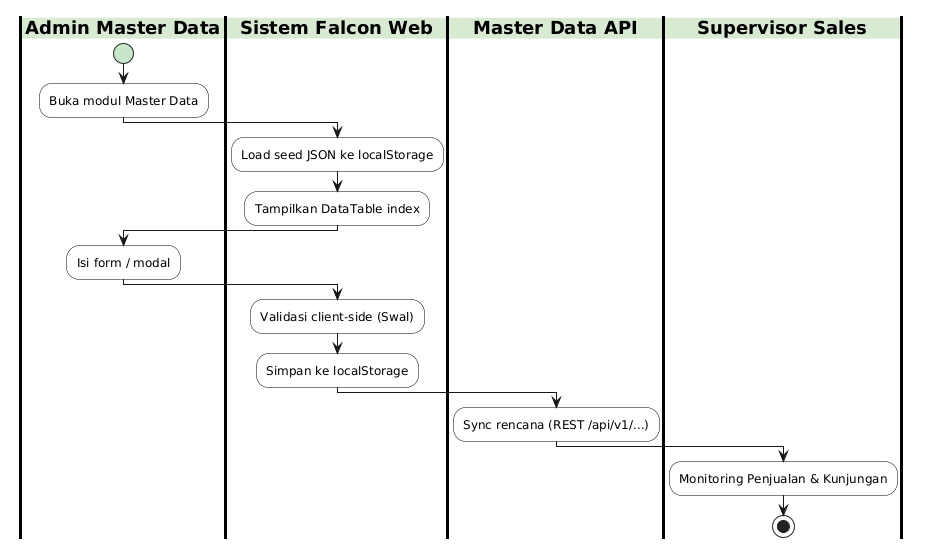

The diagram above was rendered by PlantUML. Its source (embedded in the PNG):
@startuml
skinparam SwimlaneBorderColor #000000
skinparam SwimlaneBorderThickness 3
skinparam SwimlaneTitleBackgroundColor #D9EAD3
skinparam SwimlaneTitleFontStyle bold
skinparam ActivityBackgroundColor #FFFFFF
skinparam ActivityBorderColor #000000
skinparam ActivityStartColor #C8E6C9
skinparam ActivityEndColor #B2DFDB
|Admin Master Data|
start
:Buka modul Master Data;
|Sistem Falcon Web|
:Load seed JSON ke localStorage;
:Tampilkan DataTable index;
|Admin Master Data|
:Isi form / modal;
|Sistem Falcon Web|
:Validasi client-side (Swal);
:Simpan ke localStorage;
|Master Data API|
:Sync rencana (REST /api/v1/...);
|Supervisor Sales|
:Monitoring Penjualan & Kunjungan;
stop
@enduml